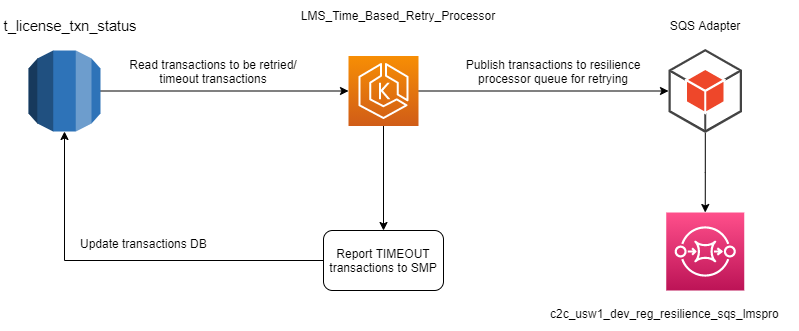

The diagram above was exported from draw.io. Its source (the exported page's mxGraphModel, read from the mxfile embedded in the PNG):
<mxGraphModel dx="1022" dy="379" grid="1" gridSize="10" guides="1" tooltips="1" connect="1" arrows="1" fold="1" page="1" pageScale="1" pageWidth="850" pageHeight="1100" math="0" shadow="0">
  <root>
    <mxCell id="0" />
    <mxCell id="1" parent="0" />
    <mxCell id="S-I-G1cNxsTiQrJdMSBK-9" style="edgeStyle=orthogonalEdgeStyle;rounded=0;orthogonalLoop=1;jettySize=auto;html=1;entryX=0;entryY=0.5;entryDx=0;entryDy=0;entryPerimeter=0;" edge="1" parent="1" source="S-I-G1cNxsTiQrJdMSBK-1" target="S-I-G1cNxsTiQrJdMSBK-8">
      <mxGeometry relative="1" as="geometry" />
    </mxCell>
    <mxCell id="S-I-G1cNxsTiQrJdMSBK-1" value="" style="outlineConnect=0;dashed=0;verticalLabelPosition=bottom;verticalAlign=top;align=center;html=1;shape=mxgraph.aws3.rds;fillColor=#2E73B8;gradientColor=none;" vertex="1" parent="1">
      <mxGeometry x="70" y="100" width="72" height="81" as="geometry" />
    </mxCell>
    <mxCell id="S-I-G1cNxsTiQrJdMSBK-3" value="Publish transactions to resilience processor queue for retrying" style="text;html=1;strokeColor=none;fillColor=none;align=center;verticalAlign=middle;whiteSpace=wrap;rounded=0;" vertex="1" parent="1">
      <mxGeometry x="500" y="105.5" width="190" height="30" as="geometry" />
    </mxCell>
    <mxCell id="S-I-G1cNxsTiQrJdMSBK-4" value="" style="sketch=0;points=[[0,0,0],[0.25,0,0],[0.5,0,0],[0.75,0,0],[1,0,0],[0,1,0],[0.25,1,0],[0.5,1,0],[0.75,1,0],[1,1,0],[0,0.25,0],[0,0.5,0],[0,0.75,0],[1,0.25,0],[1,0.5,0],[1,0.75,0]];outlineConnect=0;fontColor=#232F3E;gradientColor=#FF4F8B;gradientDirection=north;fillColor=#BC1356;strokeColor=#ffffff;dashed=0;verticalLabelPosition=bottom;verticalAlign=top;align=center;html=1;fontSize=12;fontStyle=0;aspect=fixed;shape=mxgraph.aws4.resourceIcon;resIcon=mxgraph.aws4.sqs;" vertex="1" parent="1">
      <mxGeometry x="707.75" y="262" width="78" height="78" as="geometry" />
    </mxCell>
    <mxCell id="S-I-G1cNxsTiQrJdMSBK-11" style="edgeStyle=orthogonalEdgeStyle;rounded=0;orthogonalLoop=1;jettySize=auto;html=1;entryX=0.5;entryY=0;entryDx=0;entryDy=0;entryPerimeter=0;" edge="1" parent="1" source="S-I-G1cNxsTiQrJdMSBK-6" target="S-I-G1cNxsTiQrJdMSBK-4">
      <mxGeometry relative="1" as="geometry" />
    </mxCell>
    <mxCell id="S-I-G1cNxsTiQrJdMSBK-6" value="" style="outlineConnect=0;dashed=0;verticalLabelPosition=bottom;verticalAlign=top;align=center;html=1;shape=mxgraph.aws3.android;fillColor=#EE472A;gradientColor=none;" vertex="1" parent="1">
      <mxGeometry x="710" y="98.5" width="73.5" height="84" as="geometry" />
    </mxCell>
    <mxCell id="S-I-G1cNxsTiQrJdMSBK-7" value="SQS Adapter" style="text;html=1;strokeColor=none;fillColor=none;align=center;verticalAlign=middle;whiteSpace=wrap;rounded=0;" vertex="1" parent="1">
      <mxGeometry x="696.75" y="60" width="100" height="30" as="geometry" />
    </mxCell>
    <mxCell id="S-I-G1cNxsTiQrJdMSBK-10" style="edgeStyle=orthogonalEdgeStyle;rounded=0;orthogonalLoop=1;jettySize=auto;html=1;entryX=0;entryY=0.5;entryDx=0;entryDy=0;entryPerimeter=0;" edge="1" parent="1" source="S-I-G1cNxsTiQrJdMSBK-8" target="S-I-G1cNxsTiQrJdMSBK-6">
      <mxGeometry relative="1" as="geometry" />
    </mxCell>
    <mxCell id="S-I-G1cNxsTiQrJdMSBK-18" style="edgeStyle=orthogonalEdgeStyle;rounded=0;orthogonalLoop=1;jettySize=auto;html=1;exitX=0.5;exitY=1;exitDx=0;exitDy=0;exitPerimeter=0;entryX=0.5;entryY=0;entryDx=0;entryDy=0;" edge="1" parent="1" source="S-I-G1cNxsTiQrJdMSBK-8" target="S-I-G1cNxsTiQrJdMSBK-22">
      <mxGeometry relative="1" as="geometry">
        <mxPoint x="335" y="289" as="targetPoint" />
      </mxGeometry>
    </mxCell>
    <mxCell id="S-I-G1cNxsTiQrJdMSBK-8" value="" style="sketch=0;points=[[0,0,0],[0.25,0,0],[0.5,0,0],[0.75,0,0],[1,0,0],[0,1,0],[0.25,1,0],[0.5,1,0],[0.75,1,0],[1,1,0],[0,0.25,0],[0,0.5,0],[0,0.75,0],[1,0.25,0],[1,0.5,0],[1,0.75,0]];outlineConnect=0;fontColor=#232F3E;gradientColor=#F78E04;gradientDirection=north;fillColor=#D05C17;strokeColor=#ffffff;dashed=0;verticalLabelPosition=bottom;verticalAlign=top;align=center;html=1;fontSize=12;fontStyle=0;aspect=fixed;shape=mxgraph.aws4.resourceIcon;resIcon=mxgraph.aws4.eks;" vertex="1" parent="1">
      <mxGeometry x="390" y="105.5" width="70" height="70" as="geometry" />
    </mxCell>
    <mxCell id="S-I-G1cNxsTiQrJdMSBK-12" value="&lt;span lang=&quot;EN-US&quot; class=&quot;TextRun SCXW36006084 BCX0&quot; style=&quot;margin: 0px ; padding: 0px ; text-align: left ; text-indent: 48px ; background-color: rgb(255 , 255 , 255) ; font-size: 11pt ; line-height: 18px ; font-family: &amp;#34;arial&amp;#34; , &amp;#34;arial_embeddedfont&amp;#34; , &amp;#34;arial_msfontservice&amp;#34; , sans-serif&quot;&gt;&lt;span class=&quot;NormalTextRun SCXW36006084 BCX0&quot; style=&quot;margin: 0px ; padding: 0px&quot;&gt;&amp;nbsp;&lt;/span&gt;&lt;span class=&quot;NormalTextRun SpellingErrorV2 SCXW36006084 BCX0 DefaultHighlightTransition&quot; style=&quot;margin: 0px ; padding: 0px ; transition: 0.1s linear 0s ; background-repeat: repeat-x ; background-position: left bottom ; border-bottom: 1px solid transparent&quot;&gt;t_license_txn_status&lt;/span&gt;&lt;/span&gt;&lt;span class=&quot;EOP SCXW36006084 BCX0&quot; style=&quot;margin: 0px ; padding: 0px ; text-align: left ; text-indent: 48px ; background-color: rgb(255 , 255 , 255) ; font-size: 11pt ; line-height: 18px ; font-family: &amp;#34;arial&amp;#34; , &amp;#34;arial_embeddedfont&amp;#34; , &amp;#34;arial_msfontservice&amp;#34; , sans-serif&quot;&gt;&amp;nbsp;&lt;/span&gt;" style="text;html=1;strokeColor=none;fillColor=none;align=center;verticalAlign=middle;whiteSpace=wrap;rounded=0;" vertex="1" parent="1">
      <mxGeometry x="82" y="60" width="60" height="30" as="geometry" />
    </mxCell>
    <mxCell id="S-I-G1cNxsTiQrJdMSBK-15" value="LMS_Time_Based_Retry_Processor" style="text;html=1;strokeColor=none;fillColor=none;align=center;verticalAlign=middle;whiteSpace=wrap;rounded=0;" vertex="1" parent="1">
      <mxGeometry x="410" y="50" width="60" height="30" as="geometry" />
    </mxCell>
    <mxCell id="S-I-G1cNxsTiQrJdMSBK-16" value="c2c_usw1_dev_reg_resilience_sqs_lmspro" style="text;whiteSpace=wrap;html=1;" vertex="1" parent="1">
      <mxGeometry x="590" y="350" width="250" height="30" as="geometry" />
    </mxCell>
    <mxCell id="S-I-G1cNxsTiQrJdMSBK-23" style="edgeStyle=orthogonalEdgeStyle;rounded=0;orthogonalLoop=1;jettySize=auto;html=1;entryX=0.5;entryY=1;entryDx=0;entryDy=0;entryPerimeter=0;" edge="1" parent="1" source="S-I-G1cNxsTiQrJdMSBK-22" target="S-I-G1cNxsTiQrJdMSBK-1">
      <mxGeometry relative="1" as="geometry" />
    </mxCell>
    <mxCell id="S-I-G1cNxsTiQrJdMSBK-22" value="Report TIMEOUT transactions to SMP" style="rounded=1;whiteSpace=wrap;html=1;" vertex="1" parent="1">
      <mxGeometry x="365" y="280" width="120" height="60" as="geometry" />
    </mxCell>
    <mxCell id="S-I-G1cNxsTiQrJdMSBK-24" value="Update transactions DB" style="text;whiteSpace=wrap;html=1;" vertex="1" parent="1">
      <mxGeometry x="120" y="280" width="250" height="30" as="geometry" />
    </mxCell>
    <mxCell id="S-I-G1cNxsTiQrJdMSBK-25" value="Read transactions to be retried/ timeout transactions" style="text;html=1;strokeColor=none;fillColor=none;align=center;verticalAlign=middle;whiteSpace=wrap;rounded=0;" vertex="1" parent="1">
      <mxGeometry x="160" y="105.5" width="190" height="30" as="geometry" />
    </mxCell>
  </root>
</mxGraphModel>